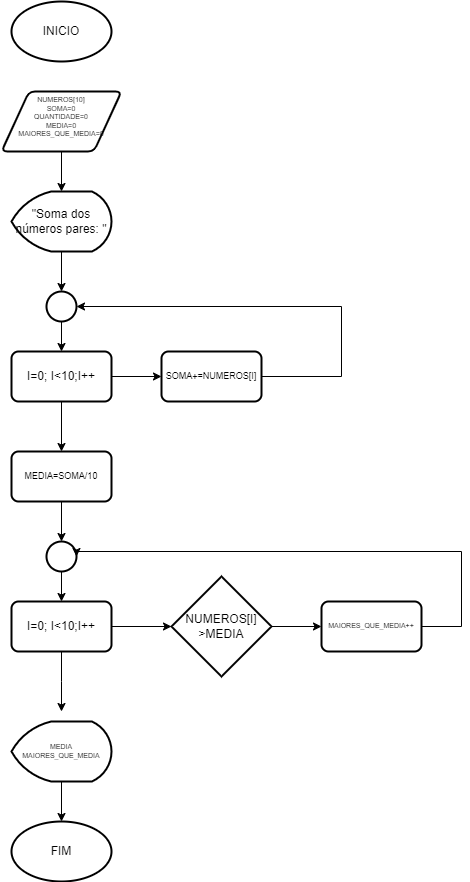

The diagram above was exported from draw.io. Its source (the exported page's mxGraphModel, read from the mxfile embedded in the PNG):
<mxGraphModel dx="2625" dy="1413" grid="1" gridSize="10" guides="1" tooltips="1" connect="1" arrows="1" fold="1" page="1" pageScale="1" pageWidth="827" pageHeight="1169" math="0" shadow="0">
  <root>
    <mxCell id="0" />
    <mxCell id="1" parent="0" />
    <mxCell id="eNadDJ-gCFaxteZT63wX-1" value="INICIO" style="strokeWidth=2;html=1;shape=mxgraph.flowchart.start_1;whiteSpace=wrap;" vertex="1" parent="1">
      <mxGeometry x="140" y="10" width="100" height="60" as="geometry" />
    </mxCell>
    <mxCell id="eNadDJ-gCFaxteZT63wX-2" value="FIM" style="strokeWidth=2;html=1;shape=mxgraph.flowchart.start_1;whiteSpace=wrap;" vertex="1" parent="1">
      <mxGeometry x="140" y="830" width="100" height="60" as="geometry" />
    </mxCell>
    <mxCell id="eNadDJ-gCFaxteZT63wX-6" value="" style="edgeStyle=orthogonalEdgeStyle;rounded=0;orthogonalLoop=1;jettySize=auto;html=1;" edge="1" parent="1" source="eNadDJ-gCFaxteZT63wX-3" target="eNadDJ-gCFaxteZT63wX-4">
      <mxGeometry relative="1" as="geometry" />
    </mxCell>
    <mxCell id="eNadDJ-gCFaxteZT63wX-3" value="NUMEROS[10]&lt;div style=&quot;font-size: 7px;&quot;&gt;SOMA=0&lt;/div&gt;&lt;div style=&quot;font-size: 7px;&quot;&gt;QUANTIDADE=0&lt;/div&gt;&lt;div style=&quot;font-size: 7px;&quot;&gt;MEDIA=0&lt;/div&gt;&lt;div style=&quot;font-size: 7px;&quot;&gt;MAIORES_QUE_MEDIA=0&lt;/div&gt;&lt;div style=&quot;font-size: 7px;&quot;&gt;&lt;br style=&quot;font-size: 7px;&quot;&gt;&lt;/div&gt;" style="shape=parallelogram;html=1;strokeWidth=2;perimeter=parallelogramPerimeter;whiteSpace=wrap;rounded=1;arcSize=12;size=0.23;fontSize=7;" vertex="1" parent="1">
      <mxGeometry x="130" y="100" width="120" height="60" as="geometry" />
    </mxCell>
    <mxCell id="eNadDJ-gCFaxteZT63wX-4" value="&quot;Soma dos números pares: &quot;" style="strokeWidth=2;html=1;shape=mxgraph.flowchart.display;whiteSpace=wrap;" vertex="1" parent="1">
      <mxGeometry x="140" y="200" width="100" height="60" as="geometry" />
    </mxCell>
    <mxCell id="eNadDJ-gCFaxteZT63wX-12" style="edgeStyle=orthogonalEdgeStyle;rounded=0;orthogonalLoop=1;jettySize=auto;html=1;exitX=1;exitY=0.5;exitDx=0;exitDy=0;entryX=0;entryY=0.5;entryDx=0;entryDy=0;" edge="1" parent="1" source="eNadDJ-gCFaxteZT63wX-5" target="eNadDJ-gCFaxteZT63wX-11">
      <mxGeometry relative="1" as="geometry" />
    </mxCell>
    <mxCell id="eNadDJ-gCFaxteZT63wX-15" style="edgeStyle=orthogonalEdgeStyle;rounded=0;orthogonalLoop=1;jettySize=auto;html=1;exitX=0.5;exitY=1;exitDx=0;exitDy=0;entryX=0.5;entryY=0;entryDx=0;entryDy=0;" edge="1" parent="1" source="eNadDJ-gCFaxteZT63wX-5" target="eNadDJ-gCFaxteZT63wX-14">
      <mxGeometry relative="1" as="geometry" />
    </mxCell>
    <mxCell id="eNadDJ-gCFaxteZT63wX-5" value="I=0; I&amp;lt;10;I++" style="rounded=1;whiteSpace=wrap;html=1;absoluteArcSize=1;arcSize=14;strokeWidth=2;" vertex="1" parent="1">
      <mxGeometry x="140" y="360" width="100" height="50" as="geometry" />
    </mxCell>
    <mxCell id="eNadDJ-gCFaxteZT63wX-10" value="" style="edgeStyle=orthogonalEdgeStyle;rounded=0;orthogonalLoop=1;jettySize=auto;html=1;" edge="1" parent="1" source="eNadDJ-gCFaxteZT63wX-8" target="eNadDJ-gCFaxteZT63wX-5">
      <mxGeometry relative="1" as="geometry" />
    </mxCell>
    <mxCell id="eNadDJ-gCFaxteZT63wX-8" value="" style="strokeWidth=2;html=1;shape=mxgraph.flowchart.start_2;whiteSpace=wrap;" vertex="1" parent="1">
      <mxGeometry x="175" y="300" width="30" height="30" as="geometry" />
    </mxCell>
    <mxCell id="eNadDJ-gCFaxteZT63wX-9" style="edgeStyle=orthogonalEdgeStyle;rounded=0;orthogonalLoop=1;jettySize=auto;html=1;exitX=0.5;exitY=1;exitDx=0;exitDy=0;exitPerimeter=0;entryX=0.5;entryY=0;entryDx=0;entryDy=0;entryPerimeter=0;" edge="1" parent="1" source="eNadDJ-gCFaxteZT63wX-4" target="eNadDJ-gCFaxteZT63wX-8">
      <mxGeometry relative="1" as="geometry" />
    </mxCell>
    <mxCell id="eNadDJ-gCFaxteZT63wX-11" value="SOMA+=NUMEROS[I]" style="rounded=1;whiteSpace=wrap;html=1;absoluteArcSize=1;arcSize=14;strokeWidth=2;fontSize=9;" vertex="1" parent="1">
      <mxGeometry x="290" y="360" width="100" height="50" as="geometry" />
    </mxCell>
    <mxCell id="eNadDJ-gCFaxteZT63wX-13" style="edgeStyle=orthogonalEdgeStyle;rounded=0;orthogonalLoop=1;jettySize=auto;html=1;exitX=1;exitY=0.5;exitDx=0;exitDy=0;entryX=1;entryY=0.5;entryDx=0;entryDy=0;entryPerimeter=0;" edge="1" parent="1" source="eNadDJ-gCFaxteZT63wX-11" target="eNadDJ-gCFaxteZT63wX-8">
      <mxGeometry relative="1" as="geometry">
        <Array as="points">
          <mxPoint x="470" y="385" />
          <mxPoint x="470" y="315" />
        </Array>
      </mxGeometry>
    </mxCell>
    <mxCell id="eNadDJ-gCFaxteZT63wX-21" value="" style="edgeStyle=orthogonalEdgeStyle;rounded=0;orthogonalLoop=1;jettySize=auto;html=1;" edge="1" parent="1" source="eNadDJ-gCFaxteZT63wX-14" target="eNadDJ-gCFaxteZT63wX-18">
      <mxGeometry relative="1" as="geometry" />
    </mxCell>
    <mxCell id="eNadDJ-gCFaxteZT63wX-14" value="MEDIA=SOMA/10" style="rounded=1;whiteSpace=wrap;html=1;absoluteArcSize=1;arcSize=14;strokeWidth=2;fontSize=9;" vertex="1" parent="1">
      <mxGeometry x="140" y="460" width="100" height="50" as="geometry" />
    </mxCell>
    <mxCell id="eNadDJ-gCFaxteZT63wX-28" style="edgeStyle=orthogonalEdgeStyle;rounded=0;orthogonalLoop=1;jettySize=auto;html=1;exitX=0.5;exitY=1;exitDx=0;exitDy=0;" edge="1" parent="1" source="eNadDJ-gCFaxteZT63wX-17">
      <mxGeometry relative="1" as="geometry">
        <mxPoint x="190" y="720" as="targetPoint" />
      </mxGeometry>
    </mxCell>
    <mxCell id="eNadDJ-gCFaxteZT63wX-17" value="I=0; I&amp;lt;10;I++" style="rounded=1;whiteSpace=wrap;html=1;absoluteArcSize=1;arcSize=14;strokeWidth=2;" vertex="1" parent="1">
      <mxGeometry x="140" y="610" width="100" height="50" as="geometry" />
    </mxCell>
    <mxCell id="eNadDJ-gCFaxteZT63wX-26" value="" style="edgeStyle=orthogonalEdgeStyle;rounded=0;orthogonalLoop=1;jettySize=auto;html=1;" edge="1" parent="1" source="eNadDJ-gCFaxteZT63wX-18" target="eNadDJ-gCFaxteZT63wX-17">
      <mxGeometry relative="1" as="geometry" />
    </mxCell>
    <mxCell id="eNadDJ-gCFaxteZT63wX-18" value="" style="strokeWidth=2;html=1;shape=mxgraph.flowchart.start_2;whiteSpace=wrap;" vertex="1" parent="1">
      <mxGeometry x="175" y="550" width="30" height="30" as="geometry" />
    </mxCell>
    <mxCell id="eNadDJ-gCFaxteZT63wX-19" value="MAIORES_QUE_MEDIA++" style="rounded=1;whiteSpace=wrap;html=1;absoluteArcSize=1;arcSize=14;strokeWidth=2;fontSize=7;" vertex="1" parent="1">
      <mxGeometry x="450" y="610" width="100" height="50" as="geometry" />
    </mxCell>
    <mxCell id="eNadDJ-gCFaxteZT63wX-24" style="edgeStyle=orthogonalEdgeStyle;rounded=0;orthogonalLoop=1;jettySize=auto;html=1;exitX=1;exitY=0.5;exitDx=0;exitDy=0;exitPerimeter=0;entryX=0;entryY=0.5;entryDx=0;entryDy=0;" edge="1" parent="1" source="eNadDJ-gCFaxteZT63wX-22" target="eNadDJ-gCFaxteZT63wX-19">
      <mxGeometry relative="1" as="geometry" />
    </mxCell>
    <mxCell id="eNadDJ-gCFaxteZT63wX-22" value="NUMEROS[I]&lt;div&gt;&amp;gt;MEDIA&lt;/div&gt;" style="strokeWidth=2;html=1;shape=mxgraph.flowchart.decision;whiteSpace=wrap;" vertex="1" parent="1">
      <mxGeometry x="300" y="585" width="100" height="100" as="geometry" />
    </mxCell>
    <mxCell id="eNadDJ-gCFaxteZT63wX-23" style="edgeStyle=orthogonalEdgeStyle;rounded=0;orthogonalLoop=1;jettySize=auto;html=1;exitX=1;exitY=0.5;exitDx=0;exitDy=0;entryX=0;entryY=0.5;entryDx=0;entryDy=0;entryPerimeter=0;" edge="1" parent="1" source="eNadDJ-gCFaxteZT63wX-17" target="eNadDJ-gCFaxteZT63wX-22">
      <mxGeometry relative="1" as="geometry" />
    </mxCell>
    <mxCell id="eNadDJ-gCFaxteZT63wX-25" style="edgeStyle=orthogonalEdgeStyle;rounded=0;orthogonalLoop=1;jettySize=auto;html=1;exitX=1;exitY=0.5;exitDx=0;exitDy=0;entryX=1;entryY=0.5;entryDx=0;entryDy=0;entryPerimeter=0;" edge="1" parent="1" source="eNadDJ-gCFaxteZT63wX-19" target="eNadDJ-gCFaxteZT63wX-18">
      <mxGeometry relative="1" as="geometry">
        <Array as="points">
          <mxPoint x="590" y="635" />
          <mxPoint x="590" y="560" />
          <mxPoint x="205" y="560" />
        </Array>
      </mxGeometry>
    </mxCell>
    <mxCell id="eNadDJ-gCFaxteZT63wX-27" value="MEDIA&lt;div style=&quot;font-size: 7px;&quot;&gt;MAIORES_QUE_MEDIA&lt;/div&gt;" style="strokeWidth=2;html=1;shape=mxgraph.flowchart.display;whiteSpace=wrap;fontSize=7;" vertex="1" parent="1">
      <mxGeometry x="140" y="730" width="100" height="60" as="geometry" />
    </mxCell>
    <mxCell id="eNadDJ-gCFaxteZT63wX-29" style="edgeStyle=orthogonalEdgeStyle;rounded=0;orthogonalLoop=1;jettySize=auto;html=1;exitX=0.5;exitY=1;exitDx=0;exitDy=0;exitPerimeter=0;entryX=0.5;entryY=0;entryDx=0;entryDy=0;entryPerimeter=0;" edge="1" parent="1" source="eNadDJ-gCFaxteZT63wX-27" target="eNadDJ-gCFaxteZT63wX-2">
      <mxGeometry relative="1" as="geometry" />
    </mxCell>
  </root>
</mxGraphModel>